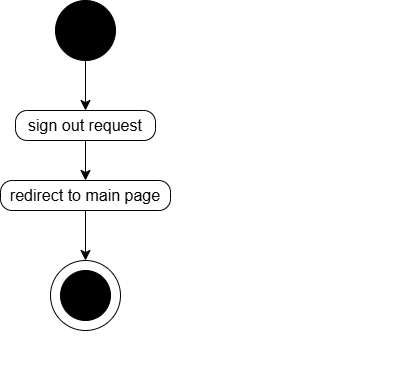

The diagram above was exported from draw.io. Its source (the exported page's mxGraphModel, read from the mxfile embedded in the PNG):
<mxGraphModel dx="1425" dy="772" grid="1" gridSize="10" guides="1" tooltips="1" connect="1" arrows="1" fold="1" page="1" pageScale="1" pageWidth="850" pageHeight="1100" math="0" shadow="0">
  <root>
    <mxCell id="0" />
    <mxCell id="1" parent="0" />
    <mxCell id="nN-f57rIs0HQ-voRGaSn-1" style="edgeStyle=none;curved=1;rounded=0;orthogonalLoop=1;jettySize=auto;html=1;entryX=0.5;entryY=0;entryDx=0;entryDy=0;fontSize=12;startSize=8;endSize=8;" edge="1" parent="1" source="JnkLsuwfMgpVvZ2lBHpY-1" target="JnkLsuwfMgpVvZ2lBHpY-2">
      <mxGeometry relative="1" as="geometry" />
    </mxCell>
    <mxCell id="JnkLsuwfMgpVvZ2lBHpY-1" value="" style="ellipse;whiteSpace=wrap;html=1;aspect=fixed;fillColor=#000000;" parent="1" vertex="1">
      <mxGeometry x="130" y="140" width="60" height="60" as="geometry" />
    </mxCell>
    <mxCell id="nN-f57rIs0HQ-voRGaSn-10" style="edgeStyle=none;curved=1;rounded=0;orthogonalLoop=1;jettySize=auto;html=1;entryX=0.5;entryY=0;entryDx=0;entryDy=0;fontSize=12;startSize=8;endSize=8;" edge="1" parent="1" source="JnkLsuwfMgpVvZ2lBHpY-2" target="nN-f57rIs0HQ-voRGaSn-39">
      <mxGeometry relative="1" as="geometry">
        <mxPoint x="160" y="280" as="targetPoint" />
      </mxGeometry>
    </mxCell>
    <mxCell id="JnkLsuwfMgpVvZ2lBHpY-2" value="&lt;font style=&quot;font-size: 16px;&quot;&gt;sign out request&lt;/font&gt;" style="rounded=1;whiteSpace=wrap;html=1;arcSize=39;" parent="1" vertex="1">
      <mxGeometry x="90" y="250" width="140" height="30" as="geometry" />
    </mxCell>
    <mxCell id="nN-f57rIs0HQ-voRGaSn-8" value="" style="endArrow=classic;html=1;rounded=0;fontSize=12;startSize=8;endSize=8;curved=1;" edge="1" parent="1">
      <mxGeometry width="50" height="50" relative="1" as="geometry">
        <mxPoint x="460" y="520" as="sourcePoint" />
        <mxPoint x="460" y="520" as="targetPoint" />
      </mxGeometry>
    </mxCell>
    <mxCell id="nN-f57rIs0HQ-voRGaSn-37" value="" style="group" vertex="1" connectable="0" parent="1">
      <mxGeometry x="125" y="400" width="70" height="70" as="geometry" />
    </mxCell>
    <mxCell id="nN-f57rIs0HQ-voRGaSn-35" value="" style="ellipse;whiteSpace=wrap;html=1;aspect=fixed;" vertex="1" parent="nN-f57rIs0HQ-voRGaSn-37">
      <mxGeometry width="70" height="70" as="geometry" />
    </mxCell>
    <mxCell id="nN-f57rIs0HQ-voRGaSn-36" value="" style="ellipse;whiteSpace=wrap;html=1;aspect=fixed;fillColor=#000000;" vertex="1" parent="nN-f57rIs0HQ-voRGaSn-37">
      <mxGeometry x="10" y="10" width="50" height="50" as="geometry" />
    </mxCell>
    <mxCell id="nN-f57rIs0HQ-voRGaSn-41" style="edgeStyle=none;curved=1;rounded=0;orthogonalLoop=1;jettySize=auto;html=1;entryX=0.5;entryY=0;entryDx=0;entryDy=0;fontSize=12;startSize=8;endSize=8;" edge="1" parent="1" source="nN-f57rIs0HQ-voRGaSn-39" target="nN-f57rIs0HQ-voRGaSn-35">
      <mxGeometry relative="1" as="geometry" />
    </mxCell>
    <mxCell id="nN-f57rIs0HQ-voRGaSn-39" value="&lt;font style=&quot;font-size: 16px;&quot;&gt;redirect to main page&lt;/font&gt;" style="rounded=1;whiteSpace=wrap;html=1;arcSize=39;" vertex="1" parent="1">
      <mxGeometry x="75" y="320" width="170" height="30" as="geometry" />
    </mxCell>
  </root>
</mxGraphModel>